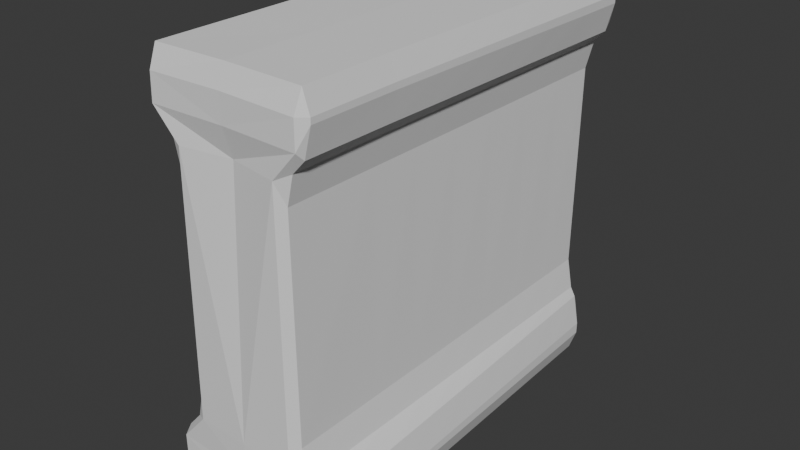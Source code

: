 # Source: env_wallWindow_bellaMartos_01.blend  (saved by Blender 4.5.90; exported with 4.5.12 LTS)
import bpy
from mathutils import Matrix  # noqa: F401  (used for matrix-valued properties, if any)

bpy.ops.wm.read_factory_settings(use_empty=True)
scene = bpy.context.scene
scene.name = 'Scene'

# ---- collections
col_collection = bpy.data.collections.new('Collection'); scene.collection.children.link(col_collection)

# ---- world
world_world = bpy.data.worlds.new('World'); scene.world = world_world
world_world.use_nodes = True; world_world.node_tree.nodes.clear()
_N = world_world.node_tree.nodes; _L = world_world.node_tree.links
n0 = _N.new('ShaderNodeOutputWorld'); n0.name = 'World Output'; n0.location = (200, 100)
n1 = _N.new('ShaderNodeBackground'); n1.name = 'Background'; n1.location = (-200, 100)
n1.inputs[0].default_value = (0.05088, 0.05088, 0.05088, 1.0)
_L.new(n1.outputs[0], n0.inputs[0])
n0.is_active_output = True
world_world.color = (0.05088, 0.05088, 0.05088)
world_world.sun_shadow_jitter_overblur = 0.0

# ---- meshes
me_cube_003 = bpy.data.meshes.new('Cube.003')
me_cube_003.from_pydata([(-1.259, -2.604, -0.9936), (-1.167, -2.639, 0.999), (-1.037, 2.81, -1.005), (-1.208, 2.809, 0.9958), (1.0, -2.814, -1.0), (0.0, 2.814, -1.0), (0.0, 2.814, 1.0), (0.0, -2.679, -1.0), (0.0, -2.643, 1.006), (-0.8155, -2.661, 0.635), (-0.8596, 2.785, 0.6305), (0.0, -2.518, 0.6324), (0.0, 2.784, 0.5975), (-1.179, -2.657, 0.7725), (-1.189, 2.823, 0.7572), (0.0, -2.63, 0.775), (0.0, 2.799, 0.7531), (-0.8111, 2.804, -0.5951), (0.0, -2.67, -0.6127), (0.0, 2.679, -0.6027), (-0.8441, -2.654, -0.61), (-1.045, 2.809, -0.7487), (0.0, -2.662, -0.7715), (0.0, 2.814, -0.75), (-1.252, -2.621, -0.7671), (-1.148, 0.04874, -0.9994), (-1.178, 0.01154, 0.9985), (0.0, 0.0123, 1.003), (0.0, 0.01352, -1.0), (-0.8375, 0.008277, 0.6327), (-1.177, 0.02891, 0.7655), (-0.8276, 0.02101, -0.6026), (-1.149, 0.03983, -0.7579), (-1.203, -1.305, -0.9965), (0.0, -1.352, 1.004), (0.0, -1.36, -1.0), (-1.163, -1.35, 0.9999), (-0.8265, -1.353, 0.6339), (-1.176, -1.342, 0.7711), (-0.8359, -1.343, -0.6063), (-1.201, -1.318, -0.7625), (-1.193, 1.374, 0.9972), (-0.8486, 1.37, 0.6316), (-1.177, 1.399, 0.76), (-0.8194, 1.385, -0.5988), (-1.097, 1.397, -0.7533), (-1.093, 1.402, -1.002), (0.0, 1.377, 1.001), (0.0, 1.387, -1.0), (-1.12, 0.7255, -1.001), (0.0, 0.6945, 1.002), (0.0, 0.7002, -1.0), (-1.185, 0.6925, 0.9979), (-0.843, 0.6891, 0.6322), (-1.177, 0.7142, 0.7628), (-0.8235, 0.7032, -0.6007), (-1.123, 0.7186, -0.7556), (-1.17, -0.6695, 0.9992), (-0.832, -0.6725, 0.6333), (-1.177, -0.6564, 0.7683), (-0.8317, -0.6612, -0.6044), (-1.175, -0.6389, -0.7602), (-1.176, -0.628, -0.998), (0.0, -0.6699, 1.004), (0.0, -0.6732, -1.0), (-1.201, 2.055, 0.9965), (-0.8541, 2.051, 0.6311), (-1.178, 2.085, 0.7573), (-0.8153, 2.068, -0.597), (-1.071, 2.076, -0.751), (-1.065, 2.079, -1.004), (0.0, 2.059, 1.001), (0.0, 2.074, -1.0)], [(7, 4)], [(67, 65, 3, 14), (15, 8, 1, 13), (34, 36, 1, 8), (33, 35, 7, 0), (14, 3, 6, 16), (17, 10, 12, 19), (18, 11, 9, 20), (68, 66, 10, 17), (10, 14, 16, 12), (11, 15, 13, 9), (66, 67, 14, 10), (69, 68, 17, 21), (22, 18, 20, 24), (21, 17, 19, 23), (2, 21, 23, 5), (7, 22, 24, 0), (70, 69, 21, 2), (62, 61, 32, 25), (61, 60, 31, 32), (58, 59, 30, 29), (60, 58, 29, 31), (49, 51, 28, 25), (50, 52, 26, 27), (59, 57, 26, 30), (13, 1, 36, 38), (20, 9, 37, 39), (9, 13, 38, 37), (24, 20, 39, 40), (0, 24, 40, 33), (62, 64, 35, 33), (63, 57, 36, 34), (71, 65, 41, 47), (70, 72, 48, 46), (49, 56, 45, 46), (56, 55, 44, 45), (53, 54, 43, 42), (55, 53, 42, 44), (54, 52, 41, 43), (30, 26, 52, 54), (31, 29, 53, 55), (29, 30, 54, 53), (32, 31, 55, 56), (25, 32, 56, 49), (47, 41, 52, 50), (46, 48, 51, 49), (27, 26, 57, 63), (25, 28, 64, 62), (38, 36, 57, 59), (39, 37, 58, 60), (37, 38, 59, 58), (40, 39, 60, 61), (33, 40, 61, 62), (2, 5, 72, 70), (6, 3, 65, 71), (46, 45, 69, 70), (45, 44, 68, 69), (42, 43, 67, 66), (44, 42, 66, 68), (43, 41, 65, 67)])
_uv = me_cube_003.uv_layers.new(name='UVMap')
_uv.uv.foreach_set('vector', [0.589, 0.2187, 0.625, 0.2188, 0.625, 0.25, 0.5928, 0.25, 0.5625, 0.875, 0.625, 0.875, 0.625, 1.0, 0.5625, 1.0, 0.75, 0.6875, 0.875, 0.6875, 0.875, 0.75, 0.75, 0.75, 0.125, 0.6875, 0.25, 0.6875, 0.25, 0.75, 0.125, 0.75, 0.5928, 0.25, 0.625, 0.25, 0.625, 0.375, 0.5625, 0.375, 0.4375, 0.25, 0.5771, 0.25, 0.5, 0.375, 0.4375, 0.375, 0.4375, 0.875, 0.5, 0.875, 0.5, 1.0, 0.4375, 1.0, 0.4375, 0.2187, 0.5675, 0.2187, 0.5771, 0.25, 0.4375, 0.25, 0.5771, 0.25, 0.5928, 0.25, 0.5625, 0.375, 0.5, 0.375, 0.5, 0.875, 0.5625, 0.875, 0.5625, 1.0, 0.5, 1.0, 0.5675, 0.2187, 0.589, 0.2187, 0.5928, 0.25, 0.5771, 0.25, 0.4062, 0.2188, 0.4375, 0.2187, 0.4375, 0.25, 0.4062, 0.25, 0.4062, 0.875, 0.4375, 0.875, 0.4375, 1.0, 0.4062, 1.0, 0.4062, 0.25, 0.4375, 0.25, 0.4375, 0.375, 0.4062, 0.375, 0.375, 0.25, 0.4062, 0.25, 0.4062, 0.375, 0.375, 0.375, 0.375, 0.875, 0.4062, 0.875, 0.4062, 1.0, 0.375, 1.0, 0.375, 0.2187, 0.4062, 0.2188, 0.4062, 0.25, 0.375, 0.25, 0.375, 0.09375, 0.4062, 0.09375, 0.4062, 0.125, 0.375, 0.125, 0.4062, 0.09375, 0.4375, 0.09375, 0.4375, 0.125, 0.4062, 0.125, 0.5289, 0.09375, 0.5738, 0.09375, 0.5776, 0.125, 0.5386, 0.125, 0.4375, 0.09375, 0.5289, 0.09375, 0.5386, 0.125, 0.4375, 0.125, 0.125, 0.5938, 0.25, 0.5938, 0.25, 0.625, 0.125, 0.625, 0.75, 0.5938, 0.875, 0.5938, 0.875, 0.625, 0.75, 0.625, 0.5738, 0.09375, 0.625, 0.09375, 0.625, 0.125, 0.5776, 0.125, 0.5625, 0.0, 0.625, 0.0, 0.625, 0.0625, 0.5701, 0.0625, 0.4375, 0.0, 0.5, 0.0, 0.5193, 0.0625, 0.4375, 0.0625, 0.5, 0.0, 0.5625, 0.0, 0.5701, 0.0625, 0.5193, 0.0625, 0.4062, 0.0, 0.4375, 0.0, 0.4375, 0.0625, 0.4062, 0.0625, 0.375, 0.0, 0.4062, 0.0, 0.4062, 0.0625, 0.375, 0.0625, 0.125, 0.6562, 0.25, 0.6562, 0.25, 0.6875, 0.125, 0.6875, 0.75, 0.6562, 0.875, 0.6562, 0.875, 0.6875, 0.75, 0.6875, 0.75, 0.5312, 0.875, 0.5312, 0.875, 0.5625, 0.75, 0.5625, 0.125, 0.5312, 0.25, 0.5312, 0.25, 0.5625, 0.125, 0.5625, 0.375, 0.1562, 0.4062, 0.1562, 0.4063, 0.1875, 0.375, 0.1875, 0.4062, 0.1562, 0.4375, 0.1562, 0.4375, 0.1875, 0.4063, 0.1875, 0.5482, 0.1563, 0.5814, 0.1562, 0.5852, 0.1875, 0.5578, 0.1875, 0.4375, 0.1562, 0.5482, 0.1563, 0.5578, 0.1875, 0.4375, 0.1875, 0.5814, 0.1562, 0.625, 0.1562, 0.625, 0.1875, 0.5852, 0.1875, 0.5776, 0.125, 0.625, 0.125, 0.625, 0.1562, 0.5814, 0.1562, 0.4375, 0.125, 0.5386, 0.125, 0.5482, 0.1563, 0.4375, 0.1562, 0.5386, 0.125, 0.5776, 0.125, 0.5814, 0.1562, 0.5482, 0.1563, 0.4062, 0.125, 0.4375, 0.125, 0.4375, 0.1562, 0.4062, 0.1562, 0.375, 0.125, 0.4062, 0.125, 0.4062, 0.1562, 0.375, 0.1562, 0.75, 0.5625, 0.875, 0.5625, 0.875, 0.5938, 0.75, 0.5938, 0.125, 0.5625, 0.25, 0.5625, 0.25, 0.5938, 0.125, 0.5938, 0.75, 0.625, 0.875, 0.625, 0.875, 0.6562, 0.75, 0.6562, 0.125, 0.625, 0.25, 0.625, 0.25, 0.6562, 0.125, 0.6562, 0.5701, 0.0625, 0.625, 0.0625, 0.625, 0.09375, 0.5738, 0.09375, 0.4375, 0.0625, 0.5193, 0.0625, 0.5289, 0.09375, 0.4375, 0.09375, 0.5193, 0.0625, 0.5701, 0.0625, 0.5738, 0.09375, 0.5289, 0.09375, 0.4062, 0.0625, 0.4375, 0.0625, 0.4375, 0.09375, 0.4062, 0.09375, 0.375, 0.0625, 0.4062, 0.0625, 0.4062, 0.09375, 0.375, 0.09375, 0.125, 0.5, 0.25, 0.5, 0.25, 0.5312, 0.125, 0.5312, 0.75, 0.5, 0.875, 0.5, 0.875, 0.5312, 0.75, 0.5312, 0.375, 0.1875, 0.4063, 0.1875, 0.4062, 0.2188, 0.375, 0.2187, 0.4063, 0.1875, 0.4375, 0.1875, 0.4375, 0.2187, 0.4062, 0.2188, 0.5578, 0.1875, 0.5852, 0.1875, 0.589, 0.2187, 0.5675, 0.2187, 0.4375, 0.1875, 0.5578, 0.1875, 0.5675, 0.2187, 0.4375, 0.2187, 0.5852, 0.1875, 0.625, 0.1875, 0.625, 0.2188, 0.589, 0.2187])
me_cube_003.update()

# ---- objects
ob_empty = bpy.data.objects.new('Empty', None)
ob_empty_001 = bpy.data.objects.new('Empty.001', None)
ob_cube = bpy.data.objects.new('Cube', me_cube_003)

# ---- transforms, parenting, visibility, modifiers, constraints
ob_empty.location = (2.043, 1.017, 2.412)
ob_empty.rotation_euler = (-1.59, -3.136, 3.143)
ob_empty.scale = (2.031, 2.029, 1.005)
ob_empty.empty_display_type = 'IMAGE'
ob_empty.empty_display_size = 4.058
ob_empty.empty_image_offset = (-0.7484, -0.4349)
ob_empty_001.location = (8.195, -1.766, 2.412)
ob_empty_001.rotation_euler = (-1.579, -3.141, 4.699)
ob_empty_001.scale = (2.031, 2.029, 1.005)
ob_empty_001.empty_display_type = 'IMAGE'
ob_empty_001.empty_display_size = 4.058
ob_empty_001.empty_image_offset = (-0.7484, -0.4349)
ob_cube.location = (2.248, -5.09, 2.347)
ob_cube.scale = (0.7368, 0.7864, 2.123)
_m = ob_cube.modifiers.new('Mirror', 'MIRROR')
_m.use_clip = True
_m = ob_cube.modifiers.new('Bevel', 'BEVEL')

# ---- collection membership
col_collection.objects.link(ob_empty)
col_collection.objects.link(ob_empty_001)
col_collection.objects.link(ob_cube)

# ---- scene / render settings (as saved in the file)
scene.frame_start = 1; scene.frame_end = 250; scene.frame_set(1)
scene.render.engine = 'BLENDER_WORKBENCH'
bpy.context.view_layer.update()

# ---- added for rendering (the .blend has no active camera and no usable light): camera, sun
cam_auto = bpy.data.cameras.new('AutoCamera')
cam_auto.lens = 50.0
cam_auto.sensor_width = 36.0
cam_auto.clip_end = 1000.0
ob_auto_camera = bpy.data.objects.new('AutoCamera', cam_auto)
scene.collection.objects.link(ob_auto_camera)
ob_auto_camera.location = (8.18995, -12.2177, 7.10184)
ob_auto_camera.rotation_euler = (1.09748, -7.21219e-08, 0.694738)
scene.camera = ob_auto_camera
light_auto_sun = bpy.data.lights.new('AutoSun', 'SUN')
light_auto_sun.energy = 3.0
light_auto_sun.angle = 0.0523599
ob_auto_sun = bpy.data.objects.new('AutoSun', light_auto_sun)
scene.collection.objects.link(ob_auto_sun)
ob_auto_sun.rotation_euler = (0.872665, 0.174533, 0.523599)
bpy.context.view_layer.update()
